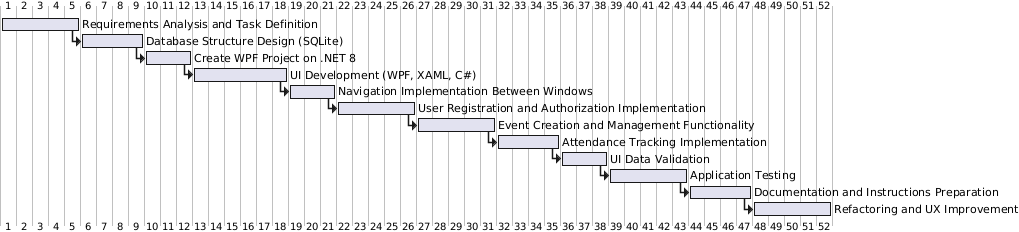

The diagram above was rendered by PlantUML. Its source (embedded in the PNG):
@startgantt

[Requirements Analysis and Task Definition] lasts 5 days
[Database Structure Design (SQLite)] lasts 4 days and starts at [Requirements Analysis and Task Definition]'s end
[Create WPF Project on .NET 8] lasts 3 days and starts at [Database Structure Design (SQLite)]'s end
[UI Development (WPF, XAML, C#)] lasts 6 days and starts at [Create WPF Project on .NET 8]'s end
[Navigation Implementation Between Windows] lasts 3 days and starts at [UI Development (WPF, XAML, C#)]'s end
[User Registration and Authorization Implementation] lasts 5 days and starts at [Navigation Implementation Between Windows]'s end
[Event Creation and Management Functionality] lasts 5 days and starts at [User Registration and Authorization Implementation]'s end
[Attendance Tracking Implementation] lasts 4 days and starts at [Event Creation and Management Functionality]'s end
[UI Data Validation] lasts 3 days and starts at [Attendance Tracking Implementation]'s end
[Application Testing] lasts 5 days and starts at [UI Data Validation]'s end
[Documentation and Instructions Preparation] lasts 4 days and starts at [Application Testing]'s end
[Refactoring and UX Improvement] lasts 5 days and starts at [Documentation and Instructions Preparation]'s end

@endgantt